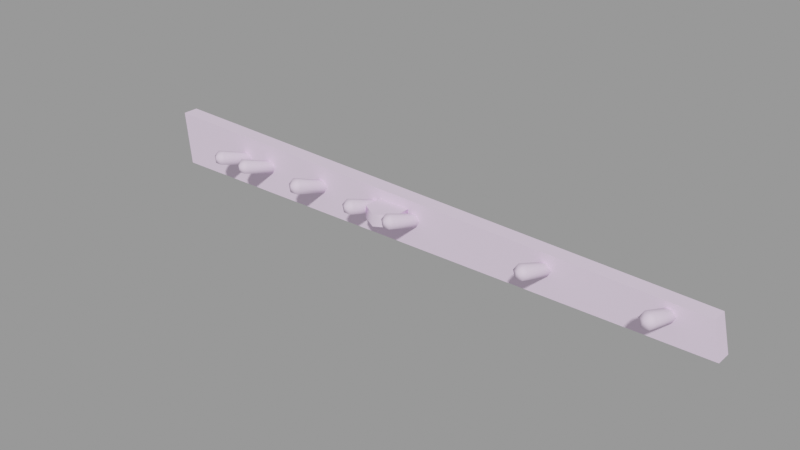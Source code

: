 # Source: tools_rack.blend  (saved by Blender 2.92.15; exported with 4.5.12 LTS)
import bpy
from mathutils import Matrix  # noqa: F401  (used for matrix-valued properties, if any)

bpy.ops.wm.read_factory_settings(use_empty=True)
scene = bpy.context.scene
scene.name = 'tools_rack.qc'

# ---- collections
col_tools_rack = bpy.data.collections.new('tools_rack'); scene.collection.children.link(col_tools_rack)

# ---- materials (node trees are filled in below, after node groups)
mat_tools = bpy.data.materials.new('tools')
mat_tools.use_transparent_shadow = False
mat_tools.diffuse_color = (0.8695, 0.6979, 0.9099, 1.0)

# ---- material node trees

# ---- meshes
me_tools_rack_reference = bpy.data.meshes.new('tools_rack_reference')
me_tools_rack_reference.from_pydata([(35.29, 2e-06, -2.038), (34.72, 1e-06, 0.4844), (35.29, -1.125, -2.038), (34.72, -1.125, 0.4844), (-7.72, -1.125, 1.539), (-7.72, 0.0, 1.539), (-7.313, -1.125, -2.362), (-7.313, 0.0, -2.362), (13.72, -2.53, -0.4581), (12.53, -3.217, -0.4457), (13.72, -1.157, -0.4827), (12.53, -0.4702, -0.495), (11.34, -2.53, -0.4581), (11.34, -1.157, -0.4827), (13.72, -1.125, 0.361), (12.53, -0.4379, 0.3487), (13.72, -2.498, 0.3857), (12.53, -3.185, 0.398), (11.34, -1.125, 0.361), (11.34, -2.498, 0.3857), (-0.9009, -3.52, 1.021), (-0.6467, -3.669, 0.6069), (-0.9274, -0.7574, -0.02596), (-0.6996, -0.8911, -0.3971), (-0.9009, -3.818, 0.1926), (-0.9274, -1.025, -0.7682), (-1.409, -3.818, 0.1926), (-1.383, -1.025, -0.7682), (-1.664, -3.669, 0.6069), (-1.611, -0.8911, -0.3971), (-1.409, -3.52, 1.021), (-1.383, -0.7574, -0.02596), (1.437, -3.522, 1.018), (1.689, -3.67, 0.6069), (1.412, -0.7574, -0.02596), (1.64, -0.8911, -0.3971), (1.437, -3.818, 0.1955), (1.412, -1.025, -0.7682), (0.932, -3.818, 0.1955), (0.9567, -1.025, -0.7682), (0.6796, -3.67, 0.6069), (0.7289, -0.8911, -0.3971), (0.932, -3.522, 1.018), (0.9567, -0.7574, -0.02596), (6.379, -0.7574, -0.02596), (5.924, -0.7574, -0.02596), (6.43, -3.497, 1.062), (5.872, -3.497, 1.062), (5.696, -0.8911, -0.3971), (5.593, -3.661, 0.6069), (5.924, -1.025, -0.7682), (5.872, -3.825, 0.152), (6.379, -1.025, -0.7682), (6.43, -3.825, 0.152), (6.71, -3.661, 0.6069), (6.607, -0.8911, -0.3971), (11.13, -0.7574, -0.02596), (10.68, -0.7574, -0.02596), (11.17, -3.514, 1.032), (10.65, -3.514, 1.032), (10.45, -0.8911, -0.3971), (10.38, -3.667, 0.6069), (10.68, -1.025, -0.7682), (10.65, -3.82, 0.1817), (11.13, -1.025, -0.7682), (11.17, -3.82, 0.1817), (11.36, -0.8911, -0.3971), (11.43, -3.667, 0.6069), (14.41, -3.52, 1.022), (14.67, -3.669, 0.6069), (14.39, -0.7574, -0.02596), (14.62, -0.8911, -0.3971), (14.41, -3.819, 0.1921), (14.39, -1.025, -0.7682), (13.91, -3.819, 0.1921), (13.93, -1.025, -0.7682), (13.65, -3.669, 0.6069), (13.7, -0.8911, -0.3971), (13.91, -3.52, 1.022), (13.93, -0.7574, -0.02596), (24.31, -3.518, 1.024), (24.57, -3.669, 0.6069), (24.28, -0.7574, -0.02596), (24.51, -0.8911, -0.3971), (24.31, -3.819, 0.1896), (24.28, -1.025, -0.7682), (23.8, -3.819, 0.1896), (23.83, -1.025, -0.7682), (23.54, -3.669, 0.6069), (23.6, -0.8911, -0.3971), (23.8, -3.518, 1.024), (23.83, -0.7574, -0.02596), (32.31, -0.7574, -0.02596), (31.85, -0.7574, -0.02596), (32.35, -3.505, 1.048), (31.81, -3.505, 1.048), (31.62, -0.8911, -0.3971), (31.54, -3.664, 0.6069), (31.85, -1.025, -0.7682), (31.81, -3.823, 0.1659), (32.31, -1.025, -0.7682), (32.35, -3.823, 0.1659), (32.53, -0.8911, -0.3971), (32.62, -3.664, 0.6069), (32.08, -4.001, 0.7282), (-1.155, -3.986, 0.7208), (24.05, -3.987, 0.7217), (1.184, -3.984, 0.72), (14.16, -3.986, 0.721), (6.151, -4.008, 0.732), (10.91, -3.992, 0.7238)], [], [(0, 1, 2), (1, 3, 2), (4, 3, 5), (3, 1, 5), (2, 3, 6), (6, 3, 4), (7, 0, 6), (0, 2, 6), (5, 7, 4), (7, 6, 4), (8, 9, 10), (10, 9, 11), (9, 12, 11), (12, 13, 11), (14, 15, 16), (16, 15, 17), (15, 18, 17), (18, 19, 17), (20, 21, 22), (23, 22, 21), (21, 24, 23), (25, 23, 24), (24, 26, 25), (27, 25, 26), (26, 28, 27), (29, 27, 28), (28, 30, 29), (31, 29, 30), (30, 20, 31), (22, 31, 20), (16, 17, 8), (17, 9, 8), (17, 12, 9), (19, 12, 17), (19, 13, 12), (18, 13, 19), (18, 11, 13), (15, 11, 18), (15, 14, 11), (14, 10, 11), (14, 16, 10), (16, 8, 10), (32, 33, 34), (35, 34, 33), (33, 36, 35), (37, 35, 36), (36, 38, 37), (39, 37, 38), (38, 40, 39), (41, 39, 40), (40, 42, 41), (43, 41, 42), (42, 32, 43), (34, 43, 32), (44, 45, 46), (47, 46, 45), (45, 48, 47), (49, 47, 48), (48, 50, 49), (51, 49, 50), (50, 52, 51), (53, 51, 52), (53, 52, 54), (52, 55, 54), (55, 44, 54), (46, 54, 44), (56, 57, 58), (59, 58, 57), (57, 60, 59), (61, 59, 60), (60, 62, 61), (63, 61, 62), (62, 64, 63), (65, 63, 64), (64, 66, 65), (67, 65, 66), (66, 56, 67), (58, 67, 56), (68, 69, 70), (71, 70, 69), (69, 72, 71), (73, 71, 72), (72, 74, 73), (75, 73, 74), (74, 76, 75), (77, 75, 76), (76, 78, 77), (79, 77, 78), (78, 68, 79), (70, 79, 68), (80, 81, 82), (83, 82, 81), (81, 84, 83), (85, 83, 84), (84, 86, 85), (87, 85, 86), (86, 88, 87), (89, 87, 88), (88, 90, 89), (91, 89, 90), (90, 80, 91), (82, 91, 80), (92, 93, 94), (95, 94, 93), (93, 96, 95), (97, 95, 96), (96, 98, 97), (99, 97, 98), (98, 100, 99), (101, 99, 100), (100, 102, 101), (103, 101, 102), (102, 92, 103), (94, 103, 92), (95, 104, 94), (97, 104, 95), (99, 104, 97), (101, 104, 99), (103, 104, 101), (94, 104, 103), (30, 105, 20), (28, 105, 30), (26, 105, 28), (24, 105, 26), (21, 105, 24), (20, 105, 21), (90, 106, 80), (88, 106, 90), (86, 106, 88), (84, 106, 86), (81, 106, 84), (80, 106, 81), (42, 107, 32), (40, 107, 42), (38, 107, 40), (36, 107, 38), (33, 107, 36), (32, 107, 33), (78, 108, 68), (76, 108, 78), (74, 108, 76), (72, 108, 74), (69, 108, 72), (68, 108, 69), (47, 109, 46), (49, 109, 47), (51, 109, 49), (53, 109, 51), (54, 109, 53), (46, 109, 54), (59, 110, 58), (61, 110, 59), (63, 110, 61), (65, 110, 63), (67, 110, 65), (58, 110, 67)])
me_tools_rack_reference.polygons.foreach_set('use_smooth', [True] * 156)
_k = set([(0, 2), (0, 6), (1, 2), (1, 3), (2, 3), (2, 6), (3, 4), (3, 5), (4, 5), (4, 6), (4, 7), (6, 7), (8, 9), (8, 10), (9, 12), (10, 11), (11, 13), (12, 13), (14, 15), (14, 16), (15, 18), (16, 17), (17, 19), (18, 19)])
me_tools_rack_reference.attributes.new('sharp_edge', 'BOOLEAN', 'EDGE').data.foreach_set('value', [ (min(e.vertices), max(e.vertices)) in _k for e in me_tools_rack_reference.edges])
_uv = me_tools_rack_reference.uv_layers.new(name='UVMap')
_uv.uv.foreach_set('vector', [0.1186, 0.7621, 0.1292, 0.713, 0.1399, 0.7667, 0.1292, 0.713, 0.1505, 0.7176, 0.1399, 0.7667, 0.9744, 0.6909, 0.1505, 0.7176, 0.9737, 0.669, 0.1505, 0.7176, 0.1498, 0.6958, 0.9737, 0.669, 0.1399, 0.7667, 0.1505, 0.7176, 0.9671, 0.7667, 0.9671, 0.7667, 0.1505, 0.7176, 0.9744, 0.6909, 0.9671, 0.7885, 0.1399, 0.7885, 0.9671, 0.7667, 0.1399, 0.7885, 0.1399, 0.7667, 0.9671, 0.7667, 0.9962, 0.693, 0.9889, 0.7688, 0.9744, 0.6909, 0.9889, 0.7688, 0.9671, 0.7667, 0.9744, 0.6909, 0.8196, 0.1423, 0.8414, 0.1298, 0.8196, 0.1675, 0.8196, 0.1675, 0.8414, 0.1298, 0.8414, 0.1801, 0.8414, 0.1298, 0.8632, 0.1423, 0.8414, 0.1801, 0.8632, 0.1423, 0.8632, 0.1675, 0.8414, 0.1801, 0.9146, 0.2132, 0.8928, 0.2258, 0.9146, 0.1881, 0.9146, 0.1881, 0.8928, 0.2258, 0.8928, 0.1755, 0.8928, 0.2258, 0.871, 0.2132, 0.8928, 0.1755, 0.871, 0.2132, 0.871, 0.1881, 0.8928, 0.1755, 0.487, 0.5977, 0.4754, 0.5977, 0.487, 0.5229, 0.4754, 0.5229, 0.487, 0.5229, 0.4754, 0.5977, 0.4754, 0.5977, 0.4639, 0.5977, 0.4754, 0.5229, 0.4639, 0.5229, 0.4754, 0.5229, 0.4639, 0.5977, 0.4639, 0.5977, 0.4524, 0.5977, 0.4639, 0.5229, 0.4524, 0.5229, 0.4639, 0.5229, 0.4524, 0.5977, 0.4524, 0.5977, 0.4409, 0.5977, 0.4524, 0.5229, 0.4409, 0.5229, 0.4524, 0.5229, 0.4409, 0.5977, 0.4409, 0.5977, 0.4294, 0.5977, 0.4409, 0.5229, 0.4294, 0.5229, 0.4409, 0.5229, 0.4294, 0.5977, 0.4294, 0.5977, 0.4179, 0.5977, 0.4294, 0.5229, 0.4179, 0.5229, 0.4294, 0.5229, 0.4179, 0.5977, 0.876, 0.344, 0.876, 0.3692, 0.8534, 0.344, 0.876, 0.3692, 0.8534, 0.3692, 0.8534, 0.344, 0.876, 0.3692, 0.8534, 0.3943, 0.8534, 0.3692, 0.876, 0.3943, 0.8534, 0.3943, 0.876, 0.3692, 0.876, 0.3943, 0.8534, 0.4195, 0.8534, 0.3943, 0.876, 0.4195, 0.8534, 0.4195, 0.876, 0.3943, 0.876, 0.4195, 0.8534, 0.4447, 0.8534, 0.4195, 0.876, 0.4447, 0.8534, 0.4447, 0.876, 0.4195, 0.876, 0.4447, 0.876, 0.4698, 0.8534, 0.4447, 0.876, 0.4698, 0.8534, 0.4698, 0.8534, 0.4447, 0.876, 0.4698, 0.876, 0.495, 0.8534, 0.4698, 0.876, 0.495, 0.8534, 0.495, 0.8534, 0.4698, 0.562, 0.2649, 0.5505, 0.2649, 0.562, 0.1901, 0.5505, 0.1901, 0.562, 0.1901, 0.5505, 0.2649, 0.5505, 0.2649, 0.539, 0.2649, 0.5505, 0.1901, 0.539, 0.1901, 0.5505, 0.1901, 0.539, 0.2649, 0.539, 0.2649, 0.5275, 0.2649, 0.539, 0.1901, 0.5275, 0.1901, 0.539, 0.1901, 0.5275, 0.2649, 0.5275, 0.2649, 0.516, 0.2649, 0.5275, 0.1901, 0.516, 0.1901, 0.5275, 0.1901, 0.516, 0.2649, 0.516, 0.2649, 0.5044, 0.2649, 0.516, 0.1901, 0.5044, 0.1901, 0.516, 0.1901, 0.5044, 0.2649, 0.5044, 0.2649, 0.4929, 0.2649, 0.5044, 0.1901, 0.4929, 0.1901, 0.5044, 0.1901, 0.4929, 0.2649, 0.5015, 0.3216, 0.513, 0.3216, 0.5015, 0.3964, 0.513, 0.3964, 0.5015, 0.3964, 0.513, 0.3216, 0.513, 0.3216, 0.5245, 0.3216, 0.513, 0.3964, 0.5245, 0.3964, 0.513, 0.3964, 0.5245, 0.3216, 0.5245, 0.3216, 0.536, 0.3216, 0.5245, 0.3964, 0.536, 0.3964, 0.5245, 0.3964, 0.536, 0.3216, 0.536, 0.3216, 0.5475, 0.3216, 0.536, 0.3964, 0.5475, 0.3964, 0.536, 0.3964, 0.5475, 0.3216, 0.5475, 0.3964, 0.5475, 0.3216, 0.5591, 0.3964, 0.5475, 0.3216, 0.5591, 0.3216, 0.5591, 0.3964, 0.5591, 0.3216, 0.5706, 0.3216, 0.5591, 0.3964, 0.5706, 0.3964, 0.5591, 0.3964, 0.5706, 0.3216, 0.7408, 0.28, 0.7523, 0.28, 0.7408, 0.3548, 0.7523, 0.3548, 0.7408, 0.3548, 0.7523, 0.28, 0.7523, 0.28, 0.7638, 0.28, 0.7523, 0.3548, 0.7638, 0.3548, 0.7523, 0.3548, 0.7638, 0.28, 0.7638, 0.28, 0.7753, 0.28, 0.7638, 0.3548, 0.7753, 0.3548, 0.7638, 0.3548, 0.7753, 0.28, 0.7753, 0.28, 0.7868, 0.28, 0.7753, 0.3548, 0.7868, 0.3548, 0.7753, 0.3548, 0.7868, 0.28, 0.7868, 0.28, 0.7983, 0.28, 0.7868, 0.3548, 0.7983, 0.3548, 0.7868, 0.3548, 0.7983, 0.28, 0.7983, 0.28, 0.8098, 0.28, 0.7983, 0.3548, 0.8098, 0.3548, 0.7983, 0.3548, 0.8098, 0.28, 0.5718, 0.4829, 0.5603, 0.4829, 0.5718, 0.4081, 0.5603, 0.4081, 0.5718, 0.4081, 0.5603, 0.4829, 0.5603, 0.4829, 0.5488, 0.4829, 0.5603, 0.4081, 0.5488, 0.4081, 0.5603, 0.4081, 0.5488, 0.4829, 0.5488, 0.4829, 0.5373, 0.4829, 0.5488, 0.4081, 0.5373, 0.4081, 0.5488, 0.4081, 0.5373, 0.4829, 0.5373, 0.4829, 0.5258, 0.4829, 0.5373, 0.4081, 0.5258, 0.4081, 0.5373, 0.4081, 0.5258, 0.4829, 0.5258, 0.4829, 0.5143, 0.4829, 0.5258, 0.4081, 0.5143, 0.4081, 0.5258, 0.4081, 0.5143, 0.4829, 0.5143, 0.4829, 0.5028, 0.4829, 0.5143, 0.4081, 0.5028, 0.4081, 0.5143, 0.4081, 0.5028, 0.4829, 0.8124, 0.4892, 0.8009, 0.4892, 0.8124, 0.4144, 0.8009, 0.4144, 0.8124, 0.4144, 0.8009, 0.4892, 0.8009, 0.4892, 0.7894, 0.4892, 0.8009, 0.4144, 0.7894, 0.4144, 0.8009, 0.4144, 0.7894, 0.4892, 0.7894, 0.4892, 0.7779, 0.4892, 0.7894, 0.4144, 0.7779, 0.4144, 0.7894, 0.4144, 0.7779, 0.4892, 0.7779, 0.4892, 0.7664, 0.4892, 0.7779, 0.4144, 0.7664, 0.4144, 0.7779, 0.4144, 0.7664, 0.4892, 0.7664, 0.4892, 0.7549, 0.4892, 0.7664, 0.4144, 0.7549, 0.4144, 0.7664, 0.4144, 0.7549, 0.4892, 0.7549, 0.4892, 0.7434, 0.4892, 0.7549, 0.4144, 0.7434, 0.4144, 0.7549, 0.4144, 0.7434, 0.4892, 0.5073, 0.5573, 0.5188, 0.5573, 0.5073, 0.6321, 0.5188, 0.6321, 0.5073, 0.6321, 0.5188, 0.5573, 0.5188, 0.5573, 0.5303, 0.5573, 0.5188, 0.6321, 0.5303, 0.6321, 0.5188, 0.6321, 0.5303, 0.5573, 0.5303, 0.5573, 0.5418, 0.5573, 0.5303, 0.6321, 0.5418, 0.6321, 0.5303, 0.6321, 0.5418, 0.5573, 0.5418, 0.5573, 0.5534, 0.5573, 0.5418, 0.6321, 0.5534, 0.6321, 0.5418, 0.6321, 0.5534, 0.5573, 0.5534, 0.5573, 0.5649, 0.5573, 0.5534, 0.6321, 0.5649, 0.6321, 0.5534, 0.6321, 0.5649, 0.5573, 0.5649, 0.5573, 0.5764, 0.5573, 0.5649, 0.6321, 0.5764, 0.6321, 0.5649, 0.6321, 0.5764, 0.5573, 0.5363, 0.6385, 0.5363, 0.6523, 0.5259, 0.6433, 0.5468, 0.6433, 0.5363, 0.6523, 0.5363, 0.6385, 0.5499, 0.6543, 0.5363, 0.6523, 0.5468, 0.6433, 0.5436, 0.664, 0.5363, 0.6523, 0.5499, 0.6543, 0.5322, 0.6655, 0.5363, 0.6523, 0.5436, 0.664, 0.5237, 0.6578, 0.5363, 0.6523, 0.5322, 0.6655, 0.4498, 0.6034, 0.4498, 0.6172, 0.4393, 0.6082, 0.4602, 0.6082, 0.4498, 0.6172, 0.4498, 0.6034, 0.4634, 0.6192, 0.4498, 0.6172, 0.4602, 0.6082, 0.4571, 0.6289, 0.4498, 0.6172, 0.4634, 0.6192, 0.4457, 0.6304, 0.4498, 0.6172, 0.4571, 0.6289, 0.4371, 0.6227, 0.4498, 0.6172, 0.4457, 0.6304, 0.7717, 0.4963, 0.7717, 0.5101, 0.7612, 0.5011, 0.7821, 0.5011, 0.7717, 0.5101, 0.7717, 0.4963, 0.7853, 0.5121, 0.7717, 0.5101, 0.7821, 0.5011, 0.779, 0.5218, 0.7717, 0.5101, 0.7853, 0.5121, 0.7676, 0.5233, 0.7717, 0.5101, 0.779, 0.5218, 0.759, 0.5156, 0.7717, 0.5101, 0.7676, 0.5233, 0.5128, 0.2783, 0.5128, 0.2921, 0.5023, 0.2831, 0.5232, 0.2831, 0.5128, 0.2921, 0.5128, 0.2783, 0.5264, 0.2942, 0.5128, 0.2921, 0.5232, 0.2831, 0.5201, 0.3038, 0.5128, 0.2921, 0.5264, 0.2942, 0.5087, 0.3053, 0.5128, 0.2921, 0.5201, 0.3038, 0.5001, 0.2976, 0.5128, 0.2921, 0.5087, 0.3053, 0.533, 0.4981, 0.533, 0.5118, 0.5226, 0.5029, 0.5435, 0.5029, 0.533, 0.5118, 0.533, 0.4981, 0.5467, 0.5139, 0.533, 0.5118, 0.5435, 0.5029, 0.5404, 0.5235, 0.533, 0.5118, 0.5467, 0.5139, 0.5289, 0.525, 0.533, 0.5118, 0.5404, 0.5235, 0.5204, 0.5173, 0.533, 0.5118, 0.5289, 0.525, 0.5585, 0.2792, 0.5585, 0.293, 0.5481, 0.284, 0.569, 0.284, 0.5585, 0.293, 0.5585, 0.2792, 0.5721, 0.295, 0.5585, 0.293, 0.569, 0.284, 0.5658, 0.3047, 0.5585, 0.293, 0.5721, 0.295, 0.5544, 0.3061, 0.5585, 0.293, 0.5658, 0.3047, 0.5459, 0.2985, 0.5585, 0.293, 0.5544, 0.3061, 0.7613, 0.3666, 0.7613, 0.3804, 0.7508, 0.3714, 0.7717, 0.3714, 0.7613, 0.3804, 0.7613, 0.3666, 0.7749, 0.3824, 0.7613, 0.3804, 0.7717, 0.3714, 0.7686, 0.392, 0.7613, 0.3804, 0.7749, 0.3824, 0.7572, 0.3935, 0.7613, 0.3804, 0.7686, 0.392, 0.7486, 0.3859, 0.7613, 0.3804, 0.7572, 0.3935])
me_tools_rack_reference.materials.append(mat_tools)
me_tools_rack_reference.use_remesh_fix_poles = True
me_tools_rack_reference.use_remesh_preserve_attributes = False
me_tools_rack_reference.use_mirror_vertex_groups = False
me_tools_rack_reference.update()
me_tools_rack_reference.normals_split_custom_set([tuple(v) for v in zip(*[iter([0.9757, 0.0, 0.2191, 0.9757, 0.0, 0.2191, 0.9757, 0.0, 0.2191, 0.9757, 0.0, 0.2191, 0.9757, 0.0, 0.2191, 0.9757, 0.0, 0.2191, 0.02484, 0.0, 0.9997, 0.02484, 0.0, 0.9997, 0.02484, 0.0, 0.9997, 0.02484, -1.837e-06, 0.9997, 0.02484, -1.837e-06, 0.9997, 0.02484, -1.837e-06, 0.9997, 4.749e-08, -1.0, 7.087e-08, 4.751e-08, -1.0, 6.727e-08, 4.786e-08, -1.0, 2.551e-09, 4.786e-08, -1.0, 2.551e-09, 4.751e-08, -1.0, 6.727e-08, 4.788e-08, -1.0, 0.0, 0.007587, 1.055e-06, -1.0, 0.007587, 1.055e-06, -1.0, 0.007587, 1.055e-06, -1.0, 0.007587, 0.0, -1.0, 0.007587, 0.0, -1.0, 0.007587, 0.0, -1.0, -0.9946, 0.0, -0.1036, -0.9946, 0.0, -0.1036, -0.9946, 0.0, -0.1036, -0.9946, 0.0, -0.1036, -0.9946, 0.0, -0.1036, -0.9946, 0.0, -0.1036, -4.376e-07, -0.01794, -0.9998, 5.471e-08, -0.01794, -0.9998, 5.467e-08, -0.01794, -0.9998, 5.467e-08, -0.01794, -0.9998, 5.471e-08, -0.01794, -0.9998, 6.383e-08, -0.01794, -0.9998, 5.471e-08, -0.01794, -0.9998, 6.379e-08, -0.01794, -0.9998, 6.383e-08, -0.01794, -0.9998, 6.379e-08, -0.01794, -0.9998, -4.012e-07, -0.01794, -0.9998, 6.383e-08, -0.01794, -0.9998, -2.188e-07, 0.01794, 0.9998, 9.118e-08, 0.01794, 0.9998, 5.469e-08, 0.01794, 0.9998, 5.469e-08, 0.01794, 0.9998, 9.118e-08, 0.01794, 0.9998, 1.825e-08, 0.01794, 0.9998, 9.118e-08, 0.01794, 0.9998, 5.467e-08, 0.01794, 0.9998, 1.825e-08, 0.01794, 0.9998, 5.467e-08, 0.01794, 0.9998, -4.376e-07, 0.01794, 0.9998, 1.825e-08, 0.01794, 0.9998, 0.3486, -0.07357, 0.9344, 0.9138, -0.321, 0.2487, 0.6545, 0.2734, 0.7049, 0.9818, -0.04768, -0.1837, 0.6545, 0.2734, 0.7049, 0.9138, -0.321, 0.2487, 0.9138, -0.321, 0.2487, 0.5652, -0.6109, -0.5544, 0.9818, -0.04768, -0.1837, 0.3273, -0.3045, -0.8945, 0.9818, -0.04768, -0.1837, 0.5652, -0.6109, -0.5544, 0.5652, -0.6109, -0.5544, -0.3484, -0.6534, -0.6721, 0.3273, -0.3045, -0.8945, -0.6546, -0.2403, -0.7168, 0.3273, -0.3045, -0.8945, -0.3484, -0.6534, -0.6721, -0.3484, -0.6534, -0.6721, -0.9137, -0.4061, 0.01322, -0.6546, -0.2403, -0.7168, -0.9818, 0.08076, 0.1718, -0.6546, -0.2403, -0.7168, -0.9137, -0.4061, 0.01322, -0.9137, -0.4061, 0.01322, -0.5654, -0.1161, 0.8166, -0.9818, 0.08076, 0.1718, -0.3273, 0.3376, 0.8826, -0.9818, 0.08076, 0.1718, -0.5654, -0.1161, 0.8166, -0.5654, -0.1161, 0.8166, 0.3486, -0.07357, 0.9344, -0.3273, 0.3376, 0.8826, 0.6545, 0.2734, 0.7049, -0.3273, 0.3376, 0.8826, 0.3486, -0.07357, 0.9344, 0.9449, -0.3271, 0.01251, 8.706e-08, -0.9993, 0.03823, 0.7558, -0.6543, 0.02503, 8.706e-08, -0.9993, 0.03823, 1.764e-07, -0.9993, 0.03823, 0.7558, -0.6543, 0.02503, 8.706e-08, -0.9993, 0.03823, -0.7559, -0.6543, 0.02289, 1.764e-07, -0.9993, 0.03823, -0.9449, -0.3271, 0.01251, -0.7559, -0.6543, 0.02289, 8.706e-08, -0.9993, 0.03823, -0.9449, -0.3271, 0.01251, -0.9449, 0.3271, -0.01251, -0.7559, -0.6543, 0.02289, -0.7559, 0.6543, -0.02289, -0.9449, 0.3271, -0.01251, -0.9449, -0.3271, 0.01251, -0.7559, 0.6543, -0.02289, -5.768e-07, 0.9993, -0.03823, -0.9449, 0.3271, -0.01251, -7.055e-07, 0.9993, -0.03823, -5.768e-07, 0.9993, -0.03823, -0.7559, 0.6543, -0.02289, -7.055e-07, 0.9993, -0.03823, 0.7558, 0.6543, -0.02502, -5.768e-07, 0.9993, -0.03823, 0.7558, 0.6543, -0.02502, 0.9449, 0.3271, -0.01251, -5.768e-07, 0.9993, -0.03823, 0.7558, 0.6543, -0.02502, 0.9449, -0.3271, 0.01251, 0.9449, 0.3271, -0.01251, 0.9449, -0.3271, 0.01251, 0.7558, -0.6543, 0.02503, 0.9449, 0.3271, -0.01251, 0.3484, -0.07429, 0.9344, 0.9136, -0.3217, 0.2489, 0.6546, 0.2723, 0.7053, 0.9819, -0.04877, -0.1833, 0.6546, 0.2723, 0.7053, 0.9136, -0.3217, 0.2489, 0.9136, -0.3217, 0.2489, 0.565, -0.6114, -0.554, 0.9819, -0.04877, -0.1833, 0.3273, -0.3056, -0.8941, 0.9819, -0.04877, -0.1833, 0.565, -0.6114, -0.554, 0.565, -0.6114, -0.554, -0.3483, -0.6539, -0.6716, 0.3273, -0.3056, -0.8941, -0.6546, -0.2414, -0.7164, 0.3273, -0.3056, -0.8941, -0.3483, -0.6539, -0.6716, -0.3483, -0.6539, -0.6716, -0.9135, -0.4067, 0.01349, -0.6546, -0.2414, -0.7164, -0.9818, 0.07966, 0.1722, -0.6546, -0.2414, -0.7164, -0.9135, -0.4067, 0.01349, -0.9135, -0.4067, 0.01349, -0.5652, -0.1168, 0.8166, -0.9818, 0.07966, 0.1722, -0.3273, 0.3365, 0.883, -0.9818, 0.07966, 0.1722, -0.5652, -0.1168, 0.8166, -0.5652, -0.1168, 0.8166, 0.3484, -0.07429, 0.9344, -0.3273, 0.3365, 0.883, 0.6546, 0.2723, 0.7053, -0.3273, 0.3365, 0.883, 0.3484, -0.07429, 0.9344, 0.6543, 0.2896, 0.6986, -0.3271, 0.354, 0.8762, 0.3501, -0.06298, 0.9346, -0.5679, -0.1058, 0.8163, 0.3501, -0.06298, 0.9346, -0.3271, 0.354, 0.8762, -0.3271, 0.354, 0.8762, -0.9814, 0.09656, 0.166, -0.5679, -0.1058, 0.8163, -0.9175, -0.3975, 0.009596, -0.5679, -0.1058, 0.8163, -0.9814, 0.09656, 0.166, -0.9814, 0.09656, 0.166, -0.6543, -0.2252, -0.7219, -0.9175, -0.3975, 0.009596, -0.3498, -0.6462, -0.6783, -0.9175, -0.3975, 0.009596, -0.6543, -0.2252, -0.7219, -0.6543, -0.2252, -0.7219, 0.4995, -0.2622, -0.8257, -0.3498, -0.6462, -0.6783, 0.438, -0.7109, -0.5503, -0.3498, -0.6462, -0.6783, 0.4995, -0.2622, -0.8257, 0.438, -0.7109, -0.5503, 0.4995, -0.2622, -0.8257, 0.9509, -0.2911, 0.1049, 0.4995, -0.2622, -0.8257, 0.9994, 0.03296, -0.01136, 0.9509, -0.2911, 0.1049, 0.9994, 0.03296, -0.01136, 0.6543, 0.2896, 0.6986, 0.9509, -0.2911, 0.1049, 0.3501, -0.06298, 0.9346, 0.9509, -0.2911, 0.1049, 0.6543, 0.2896, 0.6986, 0.6545, 0.2778, 0.7032, -0.3273, 0.342, 0.8809, 0.349, -0.07073, 0.9344, -0.5661, -0.1134, 0.8165, 0.349, -0.07073, 0.9344, -0.3273, 0.342, 0.8809, -0.3273, 0.342, 0.8809, -0.9817, 0.08501, 0.1702, -0.5661, -0.1134, 0.8165, -0.9148, -0.4038, 0.01225, -0.5661, -0.1134, 0.8165, -0.9817, 0.08501, 0.1702, -0.9817, 0.08501, 0.1702, -0.6545, -0.2363, -0.7182, -0.9148, -0.4038, 0.01225, -0.3487, -0.6515, -0.6738, -0.9148, -0.4038, 0.01225, -0.6545, -0.2363, -0.7182, -0.6545, -0.2363, -0.7182, 0.3273, -0.3005, -0.8959, -0.3487, -0.6515, -0.6738, 0.5658, -0.6089, -0.556, -0.3487, -0.6515, -0.6738, 0.3273, -0.3005, -0.8959, 0.3273, -0.3005, -0.8959, 0.9817, -0.04352, -0.1852, 0.5658, -0.6089, -0.556, 0.9149, -0.3186, 0.248, 0.5658, -0.6089, -0.556, 0.9817, -0.04352, -0.1852, 0.9817, -0.04352, -0.1852, 0.6545, 0.2778, 0.7032, 0.9149, -0.3186, 0.248, 0.349, -0.07073, 0.9344, 0.9149, -0.3186, 0.248, 0.6545, 0.2778, 0.7032, 0.3486, -0.07338, 0.9344, 0.9139, -0.3209, 0.2487, 0.6545, 0.2736, 0.7048, 0.9818, -0.04744, -0.1837, 0.6545, 0.2736, 0.7048, 0.9139, -0.3209, 0.2487, 0.9139, -0.3209, 0.2487, 0.5653, -0.6108, -0.5545, 0.9818, -0.04744, -0.1837, 0.3273, -0.3043, -0.8946, 0.9818, -0.04744, -0.1837, 0.5653, -0.6108, -0.5545, 0.5653, -0.6108, -0.5545, -0.3484, -0.6533, -0.6722, 0.3273, -0.3043, -0.8946, -0.6546, -0.2401, -0.7169, 0.3273, -0.3043, -0.8946, -0.3484, -0.6533, -0.6722, -0.3484, -0.6533, -0.6722, -0.9138, -0.406, 0.01318, -0.6546, -0.2401, -0.7169, -0.9818, 0.081, 0.1717, -0.6546, -0.2401, -0.7169, -0.9138, -0.406, 0.01318, -0.9138, -0.406, 0.01318, -0.5655, -0.1159, 0.8166, -0.9818, 0.081, 0.1717, -0.3273, 0.3379, 0.8825, -0.9818, 0.081, 0.1717, -0.5655, -0.1159, 0.8166, -0.5655, -0.1159, 0.8166, 0.3486, -0.07338, 0.9344, -0.3273, 0.3379, 0.8825, 0.6545, 0.2736, 0.7048, -0.3273, 0.3379, 0.8825, 0.3486, -0.07338, 0.9344, 0.3487, -0.07275, 0.9344, 0.9141, -0.3203, 0.2485, 0.6545, 0.2746, 0.7044, 0.9818, -0.04651, -0.1841, 0.6545, 0.2746, 0.7044, 0.9141, -0.3203, 0.2485, 0.9141, -0.3203, 0.2485, 0.5654, -0.6103, -0.5548, 0.9818, -0.04651, -0.1841, 0.3273, -0.3034, -0.8949, 0.9818, -0.04651, -0.1841, 0.5654, -0.6103, -0.5548, 0.5654, -0.6103, -0.5548, -0.3485, -0.6529, -0.6726, 0.3273, -0.3034, -0.8949, -0.6546, -0.2392, -0.7172, 0.3273, -0.3034, -0.8949, -0.3485, -0.6529, -0.6726, -0.3485, -0.6529, -0.6726, -0.914, -0.4054, 0.01294, -0.6546, -0.2392, -0.7172, -0.9818, 0.08196, 0.1713, -0.6546, -0.2392, -0.7172, -0.914, -0.4054, 0.01294, -0.914, -0.4054, 0.01294, -0.5656, -0.1153, 0.8166, -0.9818, 0.08196, 0.1713, -0.3272, 0.3389, 0.8821, -0.9818, 0.08196, 0.1713, -0.5656, -0.1153, 0.8166, -0.5656, -0.1153, 0.8166, 0.3487, -0.07275, 0.9344, -0.3272, 0.3389, 0.8821, 0.6545, 0.2746, 0.7044, -0.3272, 0.3389, 0.8821, 0.3487, -0.07275, 0.9344, 0.6544, 0.2841, 0.7008, -0.3272, 0.3484, 0.8784, 0.3496, -0.0666, 0.9345, -0.5671, -0.1093, 0.8164, 0.3496, -0.0666, 0.9345, -0.3272, 0.3484, 0.8784, -0.3272, 0.3484, 0.8784, -0.9816, 0.09117, 0.1679, -0.5671, -0.1093, 0.8164, -0.9163, -0.4004, 0.01085, -0.5671, -0.1093, 0.8164, -0.9816, 0.09117, 0.1679, -0.9816, 0.09117, 0.1679, -0.6544, -0.2304, -0.7202, -0.9163, -0.4004, 0.01085, -0.3493, -0.6487, -0.6762, -0.9163, -0.4004, 0.01085, -0.6544, -0.2304, -0.7202, -0.6544, -0.2304, -0.7202, 0.3272, -0.2947, -0.8978, -0.3493, -0.6487, -0.6762, 0.5667, -0.606, -0.5582, -0.3493, -0.6487, -0.6762, 0.3272, -0.2947, -0.8978, 0.3272, -0.2947, -0.8978, 0.9816, -0.03746, -0.1873, 0.5667, -0.606, -0.5582, 0.9164, -0.315, 0.247, 0.5667, -0.606, -0.5582, 0.9816, -0.03746, -0.1873, 0.9816, -0.03746, -0.1873, 0.6544, 0.2841, 0.7008, 0.9164, -0.315, 0.247, 0.3496, -0.0666, 0.9345, 0.9164, -0.315, 0.247, 0.6544, 0.2841, 0.7008, -0.5671, -0.1093, 0.8164, -8.933e-07, -0.9408, 0.3389, 0.3496, -0.0666, 0.9345, -0.9163, -0.4004, 0.01085, -8.933e-07, -0.9408, 0.3389, -0.5671, -0.1093, 0.8164, -0.3493, -0.6487, -0.6762, -8.933e-07, -0.9408, 0.3389, -0.9163, -0.4004, 0.01085, 0.5667, -0.606, -0.5582, -8.933e-07, -0.9408, 0.3389, -0.3493, -0.6487, -0.6762, 0.9164, -0.315, 0.247, -8.933e-07, -0.9408, 0.3389, 0.5667, -0.606, -0.5582, 0.3496, -0.0666, 0.9345, -8.933e-07, -0.9408, 0.3389, 0.9164, -0.315, 0.247, -0.5654, -0.1161, 0.8166, -2.106e-07, -0.9408, 0.3389, 0.3486, -0.07357, 0.9344, -0.9137, -0.4061, 0.01322, -2.106e-07, -0.9408, 0.3389, -0.5654, -0.1161, 0.8166, -0.3484, -0.6534, -0.6721, -2.106e-07, -0.9408, 0.3389, -0.9137, -0.4061, 0.01322, 0.5652, -0.6109, -0.5544, -2.106e-07, -0.9408, 0.3389, -0.3484, -0.6534, -0.6721, 0.9138, -0.321, 0.2487, -2.106e-07, -0.9408, 0.3389, 0.5652, -0.6109, -0.5544, 0.3486, -0.07357, 0.9344, -2.106e-07, -0.9408, 0.3389, 0.9138, -0.321, 0.2487, -0.5656, -0.1153, 0.8166, -1.961e-07, -0.9408, 0.3389, 0.3487, -0.07275, 0.9344, -0.914, -0.4054, 0.01294, -1.961e-07, -0.9408, 0.3389, -0.5656, -0.1153, 0.8166, -0.3485, -0.6529, -0.6726, -1.961e-07, -0.9408, 0.3389, -0.914, -0.4054, 0.01294, 0.5654, -0.6103, -0.5548, -1.961e-07, -0.9408, 0.3389, -0.3485, -0.6529, -0.6726, 0.9141, -0.3203, 0.2485, -1.961e-07, -0.9408, 0.3389, 0.5654, -0.6103, -0.5548, 0.3487, -0.07275, 0.9344, -1.961e-07, -0.9408, 0.3389, 0.9141, -0.3203, 0.2485, -0.5652, -0.1168, 0.8166, -3.631e-07, -0.9408, 0.3389, 0.3484, -0.07429, 0.9344, -0.9135, -0.4067, 0.01349, -3.631e-07, -0.9408, 0.3389, -0.5652, -0.1168, 0.8166, -0.3483, -0.6539, -0.6716, -3.631e-07, -0.9408, 0.3389, -0.9135, -0.4067, 0.01349, 0.565, -0.6114, -0.554, -3.631e-07, -0.9408, 0.3389, -0.3483, -0.6539, -0.6716, 0.9136, -0.3217, 0.2489, -3.631e-07, -0.9408, 0.3389, 0.565, -0.6114, -0.554, 0.3484, -0.07429, 0.9344, -3.631e-07, -0.9408, 0.3389, 0.9136, -0.3217, 0.2489, -0.5655, -0.1159, 0.8166, -1.017e-07, -0.9408, 0.3389, 0.3486, -0.07338, 0.9344, -0.9138, -0.406, 0.01318, -1.017e-07, -0.9408, 0.3389, -0.5655, -0.1159, 0.8166, -0.3484, -0.6533, -0.6722, -1.017e-07, -0.9408, 0.3389, -0.9138, -0.406, 0.01318, 0.5653, -0.6108, -0.5545, -1.017e-07, -0.9408, 0.3389, -0.3484, -0.6533, -0.6722, 0.9139, -0.3209, 0.2487, -1.017e-07, -0.9408, 0.3389, 0.5653, -0.6108, -0.5545, 0.3486, -0.07338, 0.9344, -1.017e-07, -0.9408, 0.3389, 0.9139, -0.3209, 0.2487, -0.5679, -0.1058, 0.8163, -6.101e-07, -0.9408, 0.3389, 0.3501, -0.06298, 0.9346, -0.9175, -0.3975, 0.009596, -6.101e-07, -0.9408, 0.3389, -0.5679, -0.1058, 0.8163, -0.3498, -0.6462, -0.6783, -6.101e-07, -0.9408, 0.3389, -0.9175, -0.3975, 0.009596, 0.438, -0.7109, -0.5503, -6.101e-07, -0.9408, 0.3389, -0.3498, -0.6462, -0.6783, 0.9509, -0.2911, 0.1049, -6.101e-07, -0.9408, 0.3389, 0.438, -0.7109, -0.5503, 0.3501, -0.06298, 0.9346, -6.101e-07, -0.9408, 0.3389, 0.9509, -0.2911, 0.1049, -0.5661, -0.1134, 0.8165, 1.99e-06, -0.9408, 0.3389, 0.349, -0.07073, 0.9344, -0.9148, -0.4038, 0.01225, 1.99e-06, -0.9408, 0.3389, -0.5661, -0.1134, 0.8165, -0.3487, -0.6515, -0.6738, 1.99e-06, -0.9408, 0.3389, -0.9148, -0.4038, 0.01225, 0.5658, -0.6089, -0.556, 1.99e-06, -0.9408, 0.3389, -0.3487, -0.6515, -0.6738, 0.9149, -0.3186, 0.248, 1.99e-06, -0.9408, 0.3389, 0.5658, -0.6089, -0.556, 0.349, -0.07073, 0.9344, 1.99e-06, -0.9408, 0.3389, 0.9149, -0.3186, 0.248])] * 3)])
arm_tools_rack_qc_skeleton = bpy.data.armatures.new('tools_rack.qc_skeleton')  # bones are not reproduced

# ---- objects
ob_tools_rack_qc_skeleton = bpy.data.objects.new('tools_rack.qc_skeleton', arm_tools_rack_qc_skeleton)
ob_tools_rack_reference = bpy.data.objects.new('tools_rack_reference', me_tools_rack_reference)

# ---- transforms, parenting, visibility, modifiers, constraints
ob_tools_rack_qc_skeleton.location = (0.0, 0.0, 0.0)
ob_tools_rack_qc_skeleton.show_in_front = True
ob_tools_rack_qc_skeleton.lineart.crease_threshold = 0.0
ob_tools_rack_reference.parent = ob_tools_rack_qc_skeleton
ob_tools_rack_reference.location = (0.0, 0.0, 0.0)
ob_tools_rack_reference.lineart.crease_threshold = 0.0
_vg = ob_tools_rack_reference.vertex_groups.new(name='static_prop')
_vg.add([0, 1, 2, 3, 4, 5, 6, 7, 8, 9, 10, 11, 12, 13, 14, 15, 16, 17, 18, 19, 20, 21, 22, 23, 24, 25, 26, 27, 28, 29, 30, 31, 32, 33, 34, 35, 36, 37, 38, 39, 40, 41, 42, 43, 44, 45, 46, 47, 48, 49, 50, 51, 52, 53, 54, 55, 56, 57, 58, 59, 60, 61, 62, 63, 64, 65, 66, 67, 68, 69, 70, 71, 72, 73, 74, 75, 76, 77, 78, 79, 80, 81, 82, 83, 84, 85, 86, 87, 88, 89, 90, 91, 92, 93, 94, 95, 96, 97, 98, 99, 100, 101, 102, 103, 104, 105, 106, 107, 108, 109, 110], 1.0, 'REPLACE')
_m = ob_tools_rack_reference.modifiers.new('Armature', 'ARMATURE')
_m.object = ob_tools_rack_qc_skeleton

# ---- collection membership
scene.collection.objects.link(ob_tools_rack_qc_skeleton)
scene.collection.objects.link(ob_tools_rack_reference)
col_tools_rack.objects.link(ob_tools_rack_qc_skeleton)
col_tools_rack.objects.link(ob_tools_rack_reference)

# ---- scene / render settings (as saved in the file)
scene.frame_start = 1; scene.frame_end = 250; scene.frame_set(0)
scene.render.engine = 'BLENDER_EEVEE_NEXT'
scene.cycles.use_denoising = False
scene.cycles.samples = 128
scene.cycles.sampling_pattern = 'TABULATED_SOBOL'
scene.cycles.use_adaptive_sampling = False
scene.cycles.use_light_tree = False
scene.view_settings.view_transform = 'Filmic'
bpy.context.view_layer.update()

# ---- added for rendering (the .blend has no active camera and no usable light): camera, sun + grey world if the file has none
cam_auto = bpy.data.cameras.new('AutoCamera')
cam_auto.lens = 50.0
cam_auto.sensor_width = 36.0
cam_auto.clip_end = 1000.0
ob_auto_camera = bpy.data.objects.new('AutoCamera', cam_auto)
scene.collection.objects.link(ob_auto_camera)
ob_auto_camera.location = (53.9075, -50.1536, 31.6883)
ob_auto_camera.rotation_euler = (1.09748, -7.21219e-08, 0.694738)
scene.camera = ob_auto_camera
light_auto_sun = bpy.data.lights.new('AutoSun', 'SUN')
light_auto_sun.energy = 3.0
light_auto_sun.angle = 0.0523599
ob_auto_sun = bpy.data.objects.new('AutoSun', light_auto_sun)
scene.collection.objects.link(ob_auto_sun)
ob_auto_sun.rotation_euler = (0.872665, 0.174533, 0.523599)
if scene.world is None:
    world_auto = bpy.data.worlds.new('AutoWorld')
    world_auto.color = (0.3, 0.3, 0.3)
    scene.world = world_auto
bpy.context.view_layer.update()
